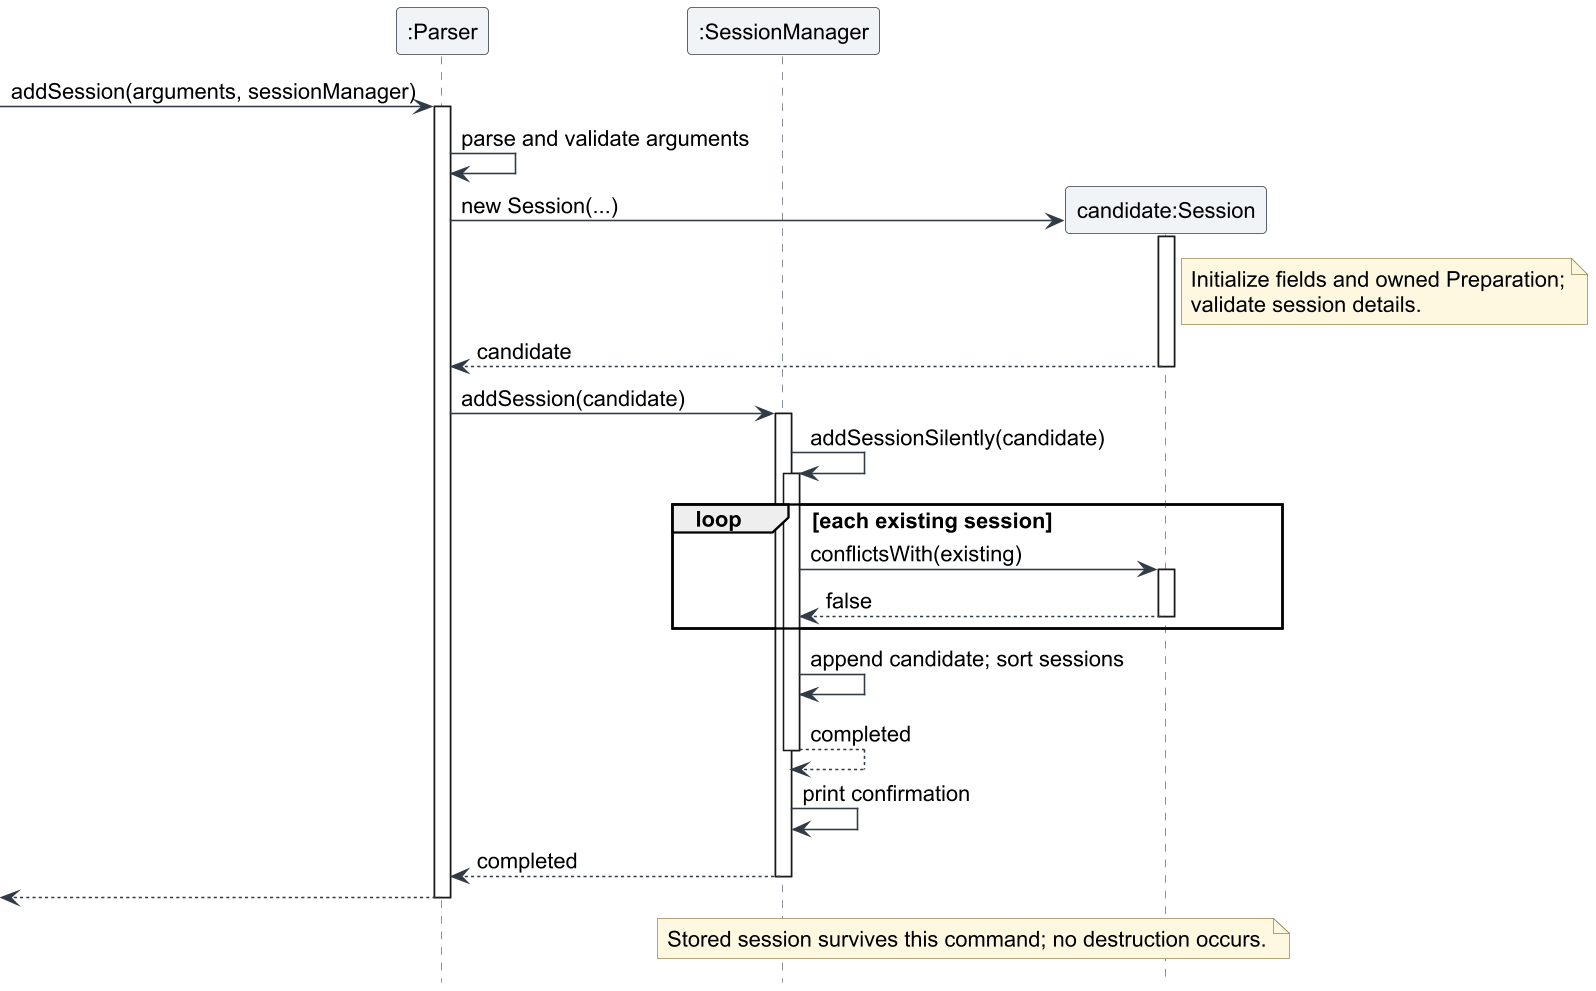

The diagram above was rendered by PlantUML. Its source (embedded in the PNG):
@startuml
!include loan-style.puml
hide footbox
participant ":Parser" as P
participant ":SessionManager" as M
[-> P : addSession(arguments, sessionManager)
activate P
P -> P : parse and validate arguments
create participant "candidate:Session" as S
P -> S : new Session(...)
activate S
note right of S
  Initialize fields and owned Preparation;
  validate session details.
end note
S --> P : candidate
deactivate S
P -> M : addSession(candidate)
activate M
M -> M : addSessionSilently(candidate)
activate M
loop each existing session
    M -> S : conflictsWith(existing)
    activate S
    S --> M : false
    deactivate S
end
M -> M : append candidate; sort sessions
M --> M : completed
deactivate M
M -> M : print confirmation
M --> P : completed
deactivate M
[<-- P
deactivate P
note over M, S : Stored session survives this command; no destruction occurs.
@enduml